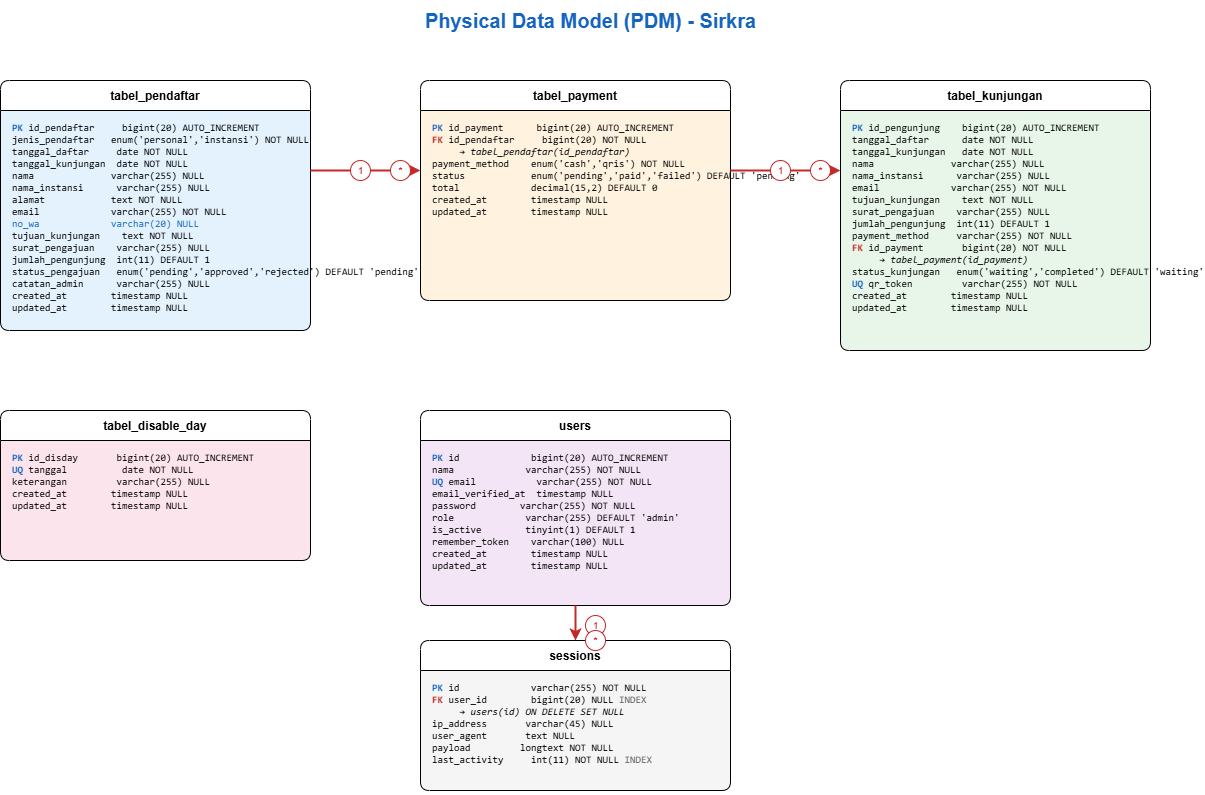

The diagram above was exported from draw.io. Its source (the exported page's mxGraphModel, read from the mxfile embedded in the PNG):
<mxGraphModel dx="1389" dy="1024" grid="1" gridSize="10" guides="1" tooltips="1" connect="1" arrows="1" fold="1" page="1" pageScale="1" pageWidth="1300" pageHeight="950" math="0" shadow="0">
  <root>
    <mxCell id="0" />
    <mxCell id="1" parent="0" />
    <mxCell id="title" value="Physical Data Model (PDM) - Sirkra" style="text;html=1;strokeColor=none;fillColor=none;align=center;verticalAlign=middle;fontSize=20;fontStyle=1;fontColor=#1565C0;" parent="1" vertex="1">
      <mxGeometry x="400" y="20" width="500" height="40" as="geometry" />
    </mxCell>
    <mxCell id="10" value="tabel_pendaftar" style="swimlane;swimlaneFillColor=#E3F2FD;startSize=30;horizontal=1;rounded=1;arcSize=10;" parent="1" vertex="1">
      <mxGeometry x="60" y="100" width="310" height="250" as="geometry" />
    </mxCell>
    <mxCell id="11" value="&lt;font color=&quot;#1565C0&quot;&gt;&lt;b&gt;PK&lt;/b&gt;&lt;/font&gt; id_pendaftar&amp;nbsp;&amp;nbsp;&amp;nbsp;&amp;nbsp;&amp;nbsp;bigint(20) AUTO_INCREMENT&lt;br&gt;jenis_pendaftar&amp;nbsp;&amp;nbsp;&amp;nbsp;enum('personal','instansi') NOT NULL&lt;br&gt;tanggal_daftar&amp;nbsp;&amp;nbsp;&amp;nbsp;&amp;nbsp;&amp;nbsp;date NOT NULL&lt;br&gt;tanggal_kunjungan&amp;nbsp;&amp;nbsp;date NOT NULL&lt;br&gt;nama&amp;nbsp;&amp;nbsp;&amp;nbsp;&amp;nbsp;&amp;nbsp;&amp;nbsp;&amp;nbsp;&amp;nbsp;&amp;nbsp;&amp;nbsp;&amp;nbsp;&amp;nbsp;&amp;nbsp;&amp;nbsp;varchar(255) NULL&lt;br&gt;nama_instansi&amp;nbsp;&amp;nbsp;&amp;nbsp;&amp;nbsp;&amp;nbsp;&amp;nbsp;varchar(255) NULL&lt;br&gt;alamat&amp;nbsp;&amp;nbsp;&amp;nbsp;&amp;nbsp;&amp;nbsp;&amp;nbsp;&amp;nbsp;&amp;nbsp;&amp;nbsp;&amp;nbsp;&amp;nbsp;&amp;nbsp;text NOT NULL&lt;br&gt;email&amp;nbsp;&amp;nbsp;&amp;nbsp;&amp;nbsp;&amp;nbsp;&amp;nbsp;&amp;nbsp;&amp;nbsp;&amp;nbsp;&amp;nbsp;&amp;nbsp;&amp;nbsp;&amp;nbsp;varchar(255) NOT NULL&lt;br&gt;&lt;font color=&quot;#1565C0&quot;&gt;no_wa&amp;nbsp;&amp;nbsp;&amp;nbsp;&amp;nbsp;&amp;nbsp;&amp;nbsp;&amp;nbsp;&amp;nbsp;&amp;nbsp;&amp;nbsp;&amp;nbsp;&amp;nbsp;&amp;nbsp;varchar(20) NULL&lt;/font&gt;&lt;br&gt;tujuan_kunjungan&amp;nbsp;&amp;nbsp;&amp;nbsp;&amp;nbsp;text NOT NULL&lt;br&gt;surat_pengajuan&amp;nbsp;&amp;nbsp;&amp;nbsp;&amp;nbsp;varchar(255) NULL&lt;br&gt;jumlah_pengunjung&amp;nbsp;&amp;nbsp;int(11) DEFAULT 1&lt;br&gt;status_pengajuan&amp;nbsp;&amp;nbsp;&amp;nbsp;enum('pending','approved','rejected') DEFAULT 'pending'&lt;br&gt;catatan_admin&amp;nbsp;&amp;nbsp;&amp;nbsp;&amp;nbsp;&amp;nbsp;&amp;nbsp;varchar(255) NULL&lt;br&gt;created_at&amp;nbsp;&amp;nbsp;&amp;nbsp;&amp;nbsp;&amp;nbsp;&amp;nbsp;&amp;nbsp;&amp;nbsp;timestamp NULL&lt;br&gt;updated_at&amp;nbsp;&amp;nbsp;&amp;nbsp;&amp;nbsp;&amp;nbsp;&amp;nbsp;&amp;nbsp;&amp;nbsp;timestamp NULL&lt;br&gt;" style="text;html=1;strokeColor=none;fillColor=none;align=left;verticalAlign=top;fontSize=10;fontFamily=Consolas;" parent="10" vertex="1">
      <mxGeometry x="10" y="35" width="290" height="220" as="geometry" />
    </mxCell>
    <mxCell id="20" value="tabel_payment" style="swimlane;swimlaneFillColor=#FFF3E0;startSize=30;horizontal=1;rounded=1;arcSize=10;" parent="1" vertex="1">
      <mxGeometry x="480" y="100" width="310" height="220" as="geometry" />
    </mxCell>
    <mxCell id="21" value="&lt;font color=&quot;#1565C0&quot;&gt;&lt;b&gt;PK&lt;/b&gt;&lt;/font&gt; id_payment&amp;nbsp;&amp;nbsp;&amp;nbsp;&amp;nbsp;&amp;nbsp;&amp;nbsp;bigint(20) AUTO_INCREMENT&lt;br&gt;&lt;font color=&quot;#C62828&quot;&gt;&lt;b&gt;FK&lt;/b&gt;&lt;/font&gt; id_pendaftar&amp;nbsp;&amp;nbsp;&amp;nbsp;&amp;nbsp;&amp;nbsp;bigint(20) NOT NULL&lt;br&gt;&amp;nbsp;&amp;nbsp;&amp;nbsp;&amp;nbsp;&amp;nbsp;→ &lt;i&gt;tabel_pendaftar(id_pendaftar)&lt;/i&gt;&lt;br&gt;payment_method&amp;nbsp;&amp;nbsp;&amp;nbsp;&amp;nbsp;enum('cash','qris') NOT NULL&lt;br&gt;status&amp;nbsp;&amp;nbsp;&amp;nbsp;&amp;nbsp;&amp;nbsp;&amp;nbsp;&amp;nbsp;&amp;nbsp;&amp;nbsp;&amp;nbsp;&amp;nbsp;&amp;nbsp;enum('pending','paid','failed') DEFAULT 'pending'&lt;br&gt;total&amp;nbsp;&amp;nbsp;&amp;nbsp;&amp;nbsp;&amp;nbsp;&amp;nbsp;&amp;nbsp;&amp;nbsp;&amp;nbsp;&amp;nbsp;&amp;nbsp;&amp;nbsp;&amp;nbsp;decimal(15,2) DEFAULT 0&lt;br&gt;created_at&amp;nbsp;&amp;nbsp;&amp;nbsp;&amp;nbsp;&amp;nbsp;&amp;nbsp;&amp;nbsp;&amp;nbsp;timestamp NULL&lt;br&gt;updated_at&amp;nbsp;&amp;nbsp;&amp;nbsp;&amp;nbsp;&amp;nbsp;&amp;nbsp;&amp;nbsp;&amp;nbsp;timestamp NULL&lt;br&gt;" style="text;html=1;strokeColor=none;fillColor=none;align=left;verticalAlign=top;fontSize=10;fontFamily=Consolas;" parent="20" vertex="1">
      <mxGeometry x="10" y="35" width="290" height="190" as="geometry" />
    </mxCell>
    <mxCell id="30" value="tabel_kunjungan" style="swimlane;swimlaneFillColor=#E8F5E9;startSize=30;horizontal=1;rounded=1;arcSize=10;" parent="1" vertex="1">
      <mxGeometry x="900" y="100" width="310" height="270" as="geometry" />
    </mxCell>
    <mxCell id="31" value="&lt;font color=&quot;#1565C0&quot;&gt;&lt;b&gt;PK&lt;/b&gt;&lt;/font&gt; id_pengunjung&amp;nbsp;&amp;nbsp;&amp;nbsp;&amp;nbsp;bigint(20) AUTO_INCREMENT&lt;br&gt;tanggal_daftar&amp;nbsp;&amp;nbsp;&amp;nbsp;&amp;nbsp;&amp;nbsp;&amp;nbsp;date NOT NULL&lt;br&gt;tanggal_kunjungan&amp;nbsp;&amp;nbsp;&amp;nbsp;date NOT NULL&lt;br&gt;nama&amp;nbsp;&amp;nbsp;&amp;nbsp;&amp;nbsp;&amp;nbsp;&amp;nbsp;&amp;nbsp;&amp;nbsp;&amp;nbsp;&amp;nbsp;&amp;nbsp;&amp;nbsp;&amp;nbsp;&amp;nbsp;varchar(255) NULL&lt;br&gt;nama_instansi&amp;nbsp;&amp;nbsp;&amp;nbsp;&amp;nbsp;&amp;nbsp;&amp;nbsp;varchar(255) NULL&lt;br&gt;email&amp;nbsp;&amp;nbsp;&amp;nbsp;&amp;nbsp;&amp;nbsp;&amp;nbsp;&amp;nbsp;&amp;nbsp;&amp;nbsp;&amp;nbsp;&amp;nbsp;&amp;nbsp;&amp;nbsp;varchar(255) NOT NULL&lt;br&gt;tujuan_kunjungan&amp;nbsp;&amp;nbsp;&amp;nbsp;&amp;nbsp;text NOT NULL&lt;br&gt;surat_pengajuan&amp;nbsp;&amp;nbsp;&amp;nbsp;&amp;nbsp;varchar(255) NULL&lt;br&gt;jumlah_pengunjung&amp;nbsp;&amp;nbsp;int(11) DEFAULT 1&lt;br&gt;payment_method&amp;nbsp;&amp;nbsp;&amp;nbsp;&amp;nbsp;&amp;nbsp;varchar(255) NOT NULL&lt;br&gt;&lt;font color=&quot;#C62828&quot;&gt;&lt;b&gt;FK&lt;/b&gt;&lt;/font&gt; id_payment&amp;nbsp;&amp;nbsp;&amp;nbsp;&amp;nbsp;&amp;nbsp;&amp;nbsp;&amp;nbsp;bigint(20) NOT NULL&lt;br&gt;&amp;nbsp;&amp;nbsp;&amp;nbsp;&amp;nbsp;&amp;nbsp;→ &lt;i&gt;tabel_payment(id_payment)&lt;/i&gt;&lt;br&gt;status_kunjungan&amp;nbsp;&amp;nbsp;&amp;nbsp;enum('waiting','completed') DEFAULT 'waiting'&lt;br&gt;&lt;font color=&quot;#1565C0&quot;&gt;&lt;b&gt;UQ&lt;/b&gt;&lt;/font&gt; qr_token&amp;nbsp;&amp;nbsp;&amp;nbsp;&amp;nbsp;&amp;nbsp;&amp;nbsp;&amp;nbsp;&amp;nbsp;&amp;nbsp;varchar(255) NOT NULL&lt;br&gt;created_at&amp;nbsp;&amp;nbsp;&amp;nbsp;&amp;nbsp;&amp;nbsp;&amp;nbsp;&amp;nbsp;&amp;nbsp;timestamp NULL&lt;br&gt;updated_at&amp;nbsp;&amp;nbsp;&amp;nbsp;&amp;nbsp;&amp;nbsp;&amp;nbsp;&amp;nbsp;&amp;nbsp;timestamp NULL&lt;br&gt;" style="text;html=1;strokeColor=none;fillColor=none;align=left;verticalAlign=top;fontSize=10;fontFamily=Consolas;" parent="30" vertex="1">
      <mxGeometry x="10" y="35" width="290" height="240" as="geometry" />
    </mxCell>
    <mxCell id="40" value="tabel_disable_day" style="swimlane;swimlaneFillColor=#FCE4EC;startSize=30;horizontal=1;rounded=1;arcSize=10;" parent="1" vertex="1">
      <mxGeometry x="60" y="430" width="310" height="150" as="geometry" />
    </mxCell>
    <mxCell id="41" value="&lt;font color=&quot;#1565C0&quot;&gt;&lt;b&gt;PK&lt;/b&gt;&lt;/font&gt; id_disday&amp;nbsp;&amp;nbsp;&amp;nbsp;&amp;nbsp;&amp;nbsp;&amp;nbsp;&amp;nbsp;bigint(20) AUTO_INCREMENT&lt;br&gt;&lt;font color=&quot;#1565C0&quot;&gt;&lt;b&gt;UQ&lt;/b&gt;&lt;/font&gt; tanggal&amp;nbsp;&amp;nbsp;&amp;nbsp;&amp;nbsp;&amp;nbsp;&amp;nbsp;&amp;nbsp;&amp;nbsp;&amp;nbsp;&amp;nbsp;date NOT NULL&lt;br&gt;keterangan&amp;nbsp;&amp;nbsp;&amp;nbsp;&amp;nbsp;&amp;nbsp;&amp;nbsp;&amp;nbsp;&amp;nbsp;&amp;nbsp;varchar(255) NULL&lt;br&gt;created_at&amp;nbsp;&amp;nbsp;&amp;nbsp;&amp;nbsp;&amp;nbsp;&amp;nbsp;&amp;nbsp;&amp;nbsp;timestamp NULL&lt;br&gt;updated_at&amp;nbsp;&amp;nbsp;&amp;nbsp;&amp;nbsp;&amp;nbsp;&amp;nbsp;&amp;nbsp;&amp;nbsp;timestamp NULL&lt;br&gt;" style="text;html=1;strokeColor=none;fillColor=none;align=left;verticalAlign=top;fontSize=10;fontFamily=Consolas;" parent="40" vertex="1">
      <mxGeometry x="10" y="35" width="290" height="120" as="geometry" />
    </mxCell>
    <mxCell id="50" value="users" style="swimlane;swimlaneFillColor=#F3E5F5;startSize=30;horizontal=1;rounded=1;arcSize=10;" parent="1" vertex="1">
      <mxGeometry x="480" y="430" width="310" height="195" as="geometry" />
    </mxCell>
    <mxCell id="51" value="&lt;font color=&quot;#1565C0&quot;&gt;&lt;b&gt;PK&lt;/b&gt;&lt;/font&gt; id&amp;nbsp;&amp;nbsp;&amp;nbsp;&amp;nbsp;&amp;nbsp;&amp;nbsp;&amp;nbsp;&amp;nbsp;&amp;nbsp;&amp;nbsp;&amp;nbsp;&amp;nbsp;&amp;nbsp;bigint(20) AUTO_INCREMENT&lt;br&gt;nama&amp;nbsp;&amp;nbsp;&amp;nbsp;&amp;nbsp;&amp;nbsp;&amp;nbsp;&amp;nbsp;&amp;nbsp;&amp;nbsp;&amp;nbsp;&amp;nbsp;&amp;nbsp;&amp;nbsp;varchar(255) NOT NULL&lt;br&gt;&lt;font color=&quot;#1565C0&quot;&gt;&lt;b&gt;UQ&lt;/b&gt;&lt;/font&gt; email&amp;nbsp;&amp;nbsp;&amp;nbsp;&amp;nbsp;&amp;nbsp;&amp;nbsp;&amp;nbsp;&amp;nbsp;&amp;nbsp;&amp;nbsp;&amp;nbsp;varchar(255) NOT NULL&lt;br&gt;email_verified_at&amp;nbsp;&amp;nbsp;timestamp NULL&lt;br&gt;password&amp;nbsp;&amp;nbsp;&amp;nbsp;&amp;nbsp;&amp;nbsp;&amp;nbsp;&amp;nbsp;&amp;nbsp;varchar(255) NOT NULL&lt;br&gt;role&amp;nbsp;&amp;nbsp;&amp;nbsp;&amp;nbsp;&amp;nbsp;&amp;nbsp;&amp;nbsp;&amp;nbsp;&amp;nbsp;&amp;nbsp;&amp;nbsp;&amp;nbsp;&amp;nbsp;varchar(255) DEFAULT 'admin'&lt;br&gt;is_active&amp;nbsp;&amp;nbsp;&amp;nbsp;&amp;nbsp;&amp;nbsp;&amp;nbsp;&amp;nbsp;&amp;nbsp;tinyint(1) DEFAULT 1&lt;br&gt;remember_token&amp;nbsp;&amp;nbsp;&amp;nbsp;&amp;nbsp;varchar(100) NULL&lt;br&gt;created_at&amp;nbsp;&amp;nbsp;&amp;nbsp;&amp;nbsp;&amp;nbsp;&amp;nbsp;&amp;nbsp;&amp;nbsp;timestamp NULL&lt;br&gt;updated_at&amp;nbsp;&amp;nbsp;&amp;nbsp;&amp;nbsp;&amp;nbsp;&amp;nbsp;&amp;nbsp;&amp;nbsp;timestamp NULL&lt;br&gt;" style="text;html=1;strokeColor=none;fillColor=none;align=left;verticalAlign=top;fontSize=10;fontFamily=Consolas;" parent="50" vertex="1">
      <mxGeometry x="10" y="35" width="290" height="160" as="geometry" />
    </mxCell>
    <mxCell id="70" value="sessions" style="swimlane;swimlaneFillColor=#F5F5F5;startSize=30;horizontal=1;rounded=1;arcSize=10;" parent="1" vertex="1">
      <mxGeometry x="480" y="660" width="310" height="150" as="geometry" />
    </mxCell>
    <mxCell id="71" value="&lt;font color=&quot;#1565C0&quot;&gt;&lt;b&gt;PK&lt;/b&gt;&lt;/font&gt; id&amp;nbsp;&amp;nbsp;&amp;nbsp;&amp;nbsp;&amp;nbsp;&amp;nbsp;&amp;nbsp;&amp;nbsp;&amp;nbsp;&amp;nbsp;&amp;nbsp;&amp;nbsp;&amp;nbsp;varchar(255) NOT NULL&lt;br&gt;&lt;font color=&quot;#C62828&quot;&gt;&lt;b&gt;FK&lt;/b&gt;&lt;/font&gt; user_id&amp;nbsp;&amp;nbsp;&amp;nbsp;&amp;nbsp;&amp;nbsp;&amp;nbsp;&amp;nbsp;&amp;nbsp;bigint(20) NULL &lt;font color=&quot;#666666&quot;&gt;INDEX&lt;/font&gt;&lt;br&gt;&amp;nbsp;&amp;nbsp;&amp;nbsp;&amp;nbsp;&amp;nbsp;→ &lt;i&gt;users(id) ON DELETE SET NULL&lt;/i&gt;&lt;br&gt;ip_address&amp;nbsp;&amp;nbsp;&amp;nbsp;&amp;nbsp;&amp;nbsp;&amp;nbsp;&amp;nbsp;varchar(45) NULL&lt;br&gt;user_agent&amp;nbsp;&amp;nbsp;&amp;nbsp;&amp;nbsp;&amp;nbsp;&amp;nbsp;&amp;nbsp;text NULL&lt;br&gt;payload&amp;nbsp;&amp;nbsp;&amp;nbsp;&amp;nbsp;&amp;nbsp;&amp;nbsp;&amp;nbsp;&amp;nbsp;&amp;nbsp;longtext NOT NULL&lt;br&gt;last_activity&amp;nbsp;&amp;nbsp;&amp;nbsp;&amp;nbsp;&amp;nbsp;int(11) NOT NULL &lt;font color=&quot;#666666&quot;&gt;INDEX&lt;/font&gt;&lt;br&gt;" style="text;html=1;strokeColor=none;fillColor=none;align=left;verticalAlign=top;fontSize=10;fontFamily=Consolas;" parent="70" vertex="1">
      <mxGeometry x="10" y="35" width="290" height="120" as="geometry" />
    </mxCell>
    <mxCell id="f1" value="" style="edgeStyle=orthogonalEdgeStyle;rounded=0;orthogonalLoop=1;jettySize=auto;html=1;strokeWidth=2;strokeColor=#C62828;" parent="1" edge="1">
      <mxGeometry relative="1" as="geometry">
        <mxPoint x="370" y="190" as="sourcePoint" />
        <mxPoint x="480" y="190" as="targetPoint" />
      </mxGeometry>
    </mxCell>
    <mxCell id="f1l" value="1" style="ellipse;fillColor=#FFFFFF;strokeColor=#C62828;html=1;fontSize=10;fontColor=#C62828;" parent="1" vertex="1">
      <mxGeometry x="410" y="180" width="20" height="20" as="geometry" />
    </mxCell>
    <mxCell id="f1r" value="*" style="ellipse;fillColor=#FFFFFF;strokeColor=#C62828;html=1;fontSize=10;fontColor=#C62828;" parent="1" vertex="1">
      <mxGeometry x="450" y="180" width="20" height="20" as="geometry" />
    </mxCell>
    <mxCell id="f2" value="" style="edgeStyle=orthogonalEdgeStyle;rounded=0;orthogonalLoop=1;jettySize=auto;html=1;strokeWidth=2;strokeColor=#C62828;" parent="1" edge="1">
      <mxGeometry relative="1" as="geometry">
        <mxPoint x="790" y="190" as="sourcePoint" />
        <mxPoint x="900" y="190" as="targetPoint" />
      </mxGeometry>
    </mxCell>
    <mxCell id="f2l" value="1" style="ellipse;fillColor=#FFFFFF;strokeColor=#C62828;html=1;fontSize=10;fontColor=#C62828;" parent="1" vertex="1">
      <mxGeometry x="830" y="180" width="20" height="20" as="geometry" />
    </mxCell>
    <mxCell id="f2r" value="*" style="ellipse;fillColor=#FFFFFF;strokeColor=#C62828;html=1;fontSize=10;fontColor=#C62828;" parent="1" vertex="1">
      <mxGeometry x="870" y="180" width="20" height="20" as="geometry" />
    </mxCell>
    <mxCell id="f3" value="" style="edgeStyle=orthogonalEdgeStyle;rounded=0;orthogonalLoop=1;jettySize=auto;html=1;strokeWidth=2;strokeColor=#C62828;" parent="1" edge="1">
      <mxGeometry relative="1" as="geometry">
        <mxPoint x="635" y="625" as="sourcePoint" />
        <mxPoint x="635" y="660" as="targetPoint" />
      </mxGeometry>
    </mxCell>
    <mxCell id="f3l" value="1" style="ellipse;fillColor=#FFFFFF;strokeColor=#C62828;html=1;fontSize=10;fontColor=#C62828;" parent="1" vertex="1">
      <mxGeometry x="645" y="635" width="20" height="20" as="geometry" />
    </mxCell>
    <mxCell id="f3r" value="*" style="ellipse;fillColor=#FFFFFF;strokeColor=#C62828;html=1;fontSize=10;fontColor=#C62828;" parent="1" vertex="1">
      <mxGeometry x="645" y="650" width="20" height="20" as="geometry" />
    </mxCell>
  </root>
</mxGraphModel>